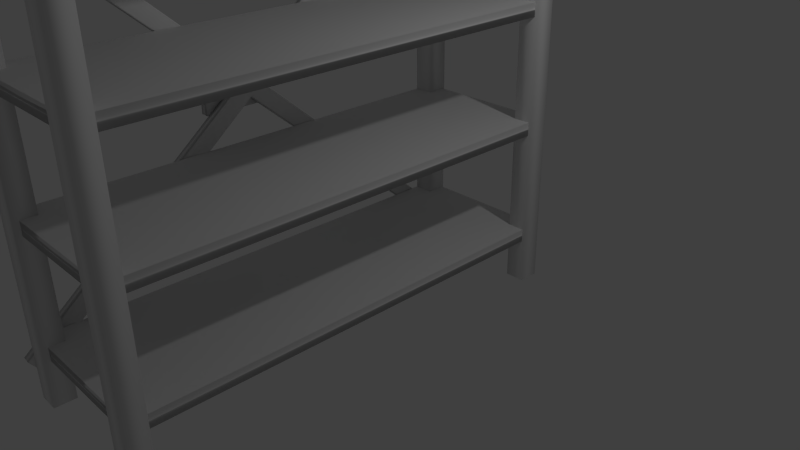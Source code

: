 # Source: Shelves.blend  (saved by Blender 2.68.0; exported with 4.5.12 LTS)
import bpy
from mathutils import Matrix  # noqa: F401  (used for matrix-valued properties, if any)

bpy.ops.wm.read_factory_settings(use_empty=True)
scene = bpy.context.scene
scene.name = 'Scene'

# ---- collections
col_collection_1 = bpy.data.collections.new('Collection 1'); scene.collection.children.link(col_collection_1)

# ---- materials (node trees are filled in below, after node groups)
mat_material = bpy.data.materials.new('Material')
mat_material.alpha_threshold = 0.0
mat_material.use_transparent_shadow = False
mat_material.roughness = 0.5
mat_material.line_color = (0.0, 0.0, 0.0, 1.0)

# ---- material node trees

# ---- world
world_world = bpy.data.worlds.new('World'); scene.world = world_world
world_world.color = (0.05088, 0.05088, 0.05088)
world_world.use_sun_shadow = False
world_world.sun_shadow_jitter_overblur = 0.0
world_world.cycles.sampling_method = 'MANUAL'
world_world.cycles.sample_map_resolution = 256

# ---- cameras
cam_camera = bpy.data.cameras.new('Camera')
cam_camera.clip_end = 100.0
cam_camera.lens = 35.0
cam_camera.sensor_width = 32.0
cam_camera.sensor_height = 18.0
cam_camera.ortho_scale = 7.314
cam_camera.dof.focus_distance = 0.0
cam_camera.dof.aperture_fstop = 128.0

# ---- lights
light_lamp = bpy.data.lights.new('Lamp', 'POINT')
light_lamp.transmission_factor = 0.0
light_lamp.cutoff_distance = 30.0
light_lamp.energy = 100.0
light_lamp.shadow_buffer_clip_start = 1.001
light_lamp.shadow_soft_size = 0.1
light_lamp.shadow_maximum_resolution = 0.006
light_lamp.use_absolute_resolution = True
light_lamp.cycles.use_multiple_importance_sampling = False

# ---- meshes
me_cube_009 = bpy.data.meshes.new('Cube.009')
me_cube_009.from_pydata([(-1.0, -1.0, -1.0), (-1.0, 1.0, -1.0), (1.0, 1.0, -1.0), (1.0, -1.0, -1.0), (-1.0, -1.0, 1.0), (-1.0, 1.0, 1.0), (1.0, 1.0, 1.0), (1.0, -1.0, 1.0), (1.657, 7.263, 6.159), (0.9881, 6.971, 6.591), (3.846, 6.925, 6.658), (4.515, 7.217, 6.227), (1.667, 3.629, 2.717), (0.9981, 3.337, 3.149), (3.856, 3.291, 3.217), (4.525, 3.583, 2.785), (1.696, -6.788, -7.328), (1.027, -7.08, -6.897), (3.885, -7.126, -6.829), (4.554, -6.834, -7.261), (1.312, 6.877, -7.413), (1.319, 7.189, -6.988), (4.229, 7.189, -6.989), (4.222, 6.877, -7.413), (1.284, 3.365, -3.798), (1.291, 3.677, -3.374), (4.201, 3.676, -3.374), (4.194, 3.364, -3.799), (1.2, -6.849, 6.713), (1.207, -6.537, 7.138), (4.117, -6.538, 7.137), (4.11, -6.85, 6.713)], [], [(4, 5, 1, 0), (5, 6, 2, 1), (6, 7, 3, 2), (7, 4, 0, 3), (0, 1, 2, 3), (7, 6, 5, 4), (12, 13, 9, 8), (13, 14, 10, 9), (14, 15, 11, 10), (15, 12, 8, 11), (8, 9, 10, 11), (12, 15, 19, 16), (19, 18, 17, 16), (15, 14, 18, 19), (14, 13, 17, 18), (13, 12, 16, 17), (24, 25, 21, 20), (25, 26, 22, 21), (26, 27, 23, 22), (27, 24, 20, 23), (20, 21, 22, 23), (24, 27, 31, 28), (31, 30, 29, 28), (27, 26, 30, 31), (26, 25, 29, 30), (25, 24, 28, 29)])
me_cube_009.polygons.foreach_set('use_smooth', [True] * 26)
_uv = me_cube_009.uv_layers.new(name='UVMap')
_uv.uv.foreach_set('vector', [0.6667, 0.6656, 0.3344, 0.6667, 0.3333, 0.3344, 0.6656, 0.3333, 0.00102, 0.3333, 0.0, 0.00102, 0.3323, 0.0, 0.3333, 0.3323, 1.0, 0.3323, 0.6677, 0.3333, 0.6667, 0.001019, 0.999, 0.0, 0.3344, 0.3333, 0.3333, 0.001019, 0.6656, 0.0, 0.6667, 0.3323, 0.3333, 0.6656, 0.001019, 0.6667, 0.0, 0.3344, 0.3323, 0.3333, 0.3333, 0.6677, 0.6656, 0.6667, 0.6667, 0.999, 0.3344, 1.0, 0.1962, 0.9905, 0.2413, 0.9987, 0.2411, 1.341, 0.196, 1.333, 0.4836, 0.3438, 0.2877, 0.3431, 0.288, 0.0, 0.484, 0.000715, 0.2877, 0.3431, 0.2429, 0.3491, 0.2432, 0.006018, 0.288, 0.0, 0.000231, 0.991, 0.1962, 0.9905, 0.196, 1.333, 0.0, 1.333, 1.0, 0.1959, 0.9647, 0.2418, 0.9586, 0.04595, 0.9939, 0.0, 0.1962, 0.9905, 0.000231, 0.991, 0.001057, 0.0005076, 0.197, 0.0, 0.738, 0.9195, 0.6667, 0.8082, 0.6794, 0.3333, 0.7507, 0.4447, 0.2429, 0.3491, 0.2877, 0.3431, 0.287, 1.335, 0.2422, 1.341, 0.2877, 0.3431, 0.4836, 0.3438, 0.4829, 1.336, 0.287, 1.335, 0.2413, 0.9987, 0.1962, 0.9905, 0.197, 0.0, 0.2422, 0.008169, 0.9206, 0.3454, 0.885, 0.3514, 0.8846, 0.005993, 0.9202, 0.0, 0.8844, 0.3461, 0.685, 0.3448, 0.6852, 0.0, 0.8846, 0.001244, 0.9582, 0.3514, 0.9226, 0.3454, 0.9229, 0.0, 0.9586, 0.005993, 0.4847, 1.006, 0.6841, 1.005, 0.6844, 1.35, 0.4849, 1.351, 0.9944, 0.4418, 0.9586, 0.4412, 0.9588, 0.2418, 0.9946, 0.2424, 0.6841, 1.005, 0.4847, 1.006, 0.484, 0.001265, 0.6834, 0.0, 0.8212, 0.8168, 0.7507, 0.8178, 0.7521, 0.3343, 0.8226, 0.3333, 0.9226, 0.3454, 0.9582, 0.3514, 0.9572, 1.356, 0.9216, 1.35, 0.685, 0.3448, 0.8844, 0.3461, 0.8838, 1.349, 0.6844, 1.348, 0.885, 0.3514, 0.9206, 0.3454, 0.9216, 1.35, 0.886, 1.356])
me_cube_009.use_remesh_preserve_volume = False
me_cube_009.use_remesh_preserve_attributes = False
me_cube_009.use_mirror_vertex_groups = False
me_cube_009.update()
me_cube_006 = bpy.data.meshes.new('Cube.006')
me_cube_006.from_pydata([(5.737, -22.24, -2.675), (5.737, -20.24, -2.675), (7.737, -20.24, -2.675), (7.737, -22.24, -2.675), (5.737, -22.24, 3.326), (5.737, -20.24, 3.326), (7.737, -20.24, 3.326), (7.737, -22.24, 3.326), (5.737, -22.24, 3.054), (5.737, -20.24, 3.054), (7.737, -20.24, 3.054), (7.737, -22.24, 3.054), (-5.737, -22.24, -2.675), (-5.737, -20.24, -2.675), (-7.737, -20.24, -2.675), (-7.737, -22.24, -2.675), (-5.737, -22.24, 3.326), (-5.737, -20.24, 3.326), (-7.737, -20.24, 3.326), (-7.737, -22.24, 3.326), (-5.737, -22.24, 3.054), (-5.737, -20.24, 3.054), (-7.737, -20.24, 3.054), (-7.737, -22.24, 3.054), (0.0, -22.24, 3.326), (0.0, -20.24, 3.326), (0.0, -22.24, 3.054), (0.0, -20.24, 3.054), (5.737, 22.24, -2.675), (5.737, 20.24, -2.675), (7.737, 20.24, -2.675), (7.737, 22.24, -2.675), (5.737, 22.24, 3.326), (5.737, 20.24, 3.326), (7.737, 20.24, 3.326), (7.737, 22.24, 3.326), (5.737, 22.24, 3.054), (5.737, 20.24, 3.054), (7.737, 20.24, 3.054), (7.737, 22.24, 3.054), (-5.737, 22.24, -2.675), (-5.737, 20.24, -2.675), (-7.737, 20.24, -2.675), (-7.737, 22.24, -2.675), (-5.737, 22.24, 3.326), (-5.737, 20.24, 3.326), (-7.737, 20.24, 3.326), (-7.737, 22.24, 3.326), (-5.737, 22.24, 3.054), (-5.737, 20.24, 3.054), (-7.737, 20.24, 3.054), (-7.737, 22.24, 3.054), (0.0, 22.24, 3.326), (0.0, 20.24, 3.326), (0.0, 22.24, 3.054), (0.0, 20.24, 3.054)], [], [(8, 9, 1, 0), (9, 10, 2, 1), (10, 11, 3, 2), (11, 8, 0, 3), (0, 1, 2, 3), (7, 6, 5, 4), (7, 4, 8, 11), (6, 7, 11, 10), (5, 6, 10, 9), (9, 8, 26, 27), (5, 9, 27, 25), (4, 5, 25, 24), (8, 4, 24, 26), (20, 12, 13, 21), (21, 13, 14, 22), (22, 14, 15, 23), (23, 15, 12, 20), (12, 15, 14, 13), (19, 16, 17, 18), (19, 23, 20, 16), (18, 22, 23, 19), (17, 21, 22, 18), (21, 27, 26, 20), (24, 26, 27, 25), (17, 25, 27, 21), (16, 24, 25, 17), (20, 26, 24, 16), (36, 28, 29, 37), (37, 29, 30, 38), (38, 30, 31, 39), (39, 31, 28, 36), (28, 31, 30, 29), (35, 32, 33, 34), (35, 39, 36, 32), (34, 38, 39, 35), (33, 37, 38, 34), (37, 55, 54, 36), (33, 53, 55, 37), (32, 52, 53, 33), (36, 54, 52, 32), (48, 49, 41, 40), (49, 50, 42, 41), (50, 51, 43, 42), (51, 48, 40, 43), (40, 41, 42, 43), (47, 46, 45, 44), (47, 44, 48, 51), (46, 47, 51, 50), (45, 46, 50, 49), (49, 48, 54, 55), (52, 53, 55, 54), (45, 49, 55, 53), (44, 45, 53, 52), (48, 44, 52, 54)])
me_cube_006.polygons.foreach_set('use_smooth', [True] * 54)
_uv = me_cube_006.uv_layers.new(name='UVMap')
_uv.uv.foreach_set('vector', [0.4989, 0.7502, 0.4282, 0.7504, 0.4276, 0.5478, 0.4983, 0.5476, 0.009828, 0.07132, 0.009612, 0.0006213, 0.2121, 0.0, 0.2124, 0.0707, 0.07132, 0.7502, 0.0006211, 0.7504, 0.0, 0.5478, 0.0707, 0.5476, 0.6527, 0.5476, 0.6525, 0.4769, 0.855, 0.4763, 0.8552, 0.547, 0.3563, 0.6183, 0.2856, 0.6185, 0.2854, 0.5478, 0.3561, 0.5476, 0.9276, 0.0002169, 0.9983, 0.0, 0.9985, 0.0707, 0.9278, 0.07092, 0.6431, 0.5476, 0.6429, 0.4769, 0.6525, 0.4769, 0.6527, 0.5476, 0.07135, 0.7598, 0.0006504, 0.76, 0.0006211, 0.7504, 0.07132, 0.7502, 0.0002169, 0.07135, 0.0, 0.0006508, 0.009612, 0.0006213, 0.009828, 0.07132, 0.8552, 0.5474, 0.9259, 0.5472, 0.9266, 0.75, 0.8559, 0.7502, 0.0002169, 0.07135, 0.009828, 0.07132, 0.01045, 0.2741, 0.000839, 0.2741, 0.9278, 0.07092, 0.9985, 0.0707, 0.9992, 0.2735, 0.9285, 0.2737, 0.6525, 0.4769, 0.6429, 0.4769, 0.6423, 0.2741, 0.6519, 0.2741, 0.3569, 0.9531, 0.3563, 0.7506, 0.427, 0.7504, 0.4276, 0.9529, 0.01107, 0.4769, 0.2136, 0.4763, 0.2138, 0.547, 0.01129, 0.5476, 0.5701, 0.7502, 0.5707, 0.5476, 0.6414, 0.5478, 0.6408, 0.7504, 0.651, 0.0006213, 0.8536, 0.0, 0.8538, 0.0707, 0.6513, 0.07132, 0.1421, 0.5476, 0.1423, 0.6183, 0.07157, 0.6185, 0.07135, 0.5478, 0.9293, 0.5472, 0.9291, 0.4765, 0.9998, 0.4763, 1.0, 0.547, 0.6414, 0.0006508, 0.651, 0.0006213, 0.6513, 0.07132, 0.6417, 0.07135, 0.5701, 0.7598, 0.5701, 0.7502, 0.6408, 0.7504, 0.6408, 0.76, 0.001461, 0.4769, 0.01107, 0.4769, 0.01129, 0.5476, 0.001678, 0.5476, 0.8565, 0.953, 0.8559, 0.7502, 0.9266, 0.75, 0.9272, 0.9528, 0.5086, 0.6893, 0.4989, 0.6892, 0.4992, 0.6185, 0.5088, 0.6186, 0.001461, 0.4769, 0.000839, 0.2741, 0.01045, 0.2741, 0.01107, 0.4769, 0.9291, 0.4765, 0.9285, 0.2737, 0.9992, 0.2735, 0.9998, 0.4763, 0.6513, 0.07132, 0.6519, 0.2741, 0.6423, 0.2741, 0.6417, 0.07135, 0.7134, 0.7502, 0.714, 0.5476, 0.7847, 0.5478, 0.7841, 0.7504, 0.2249, 0.4769, 0.4274, 0.4763, 0.4276, 0.547, 0.2251, 0.5476, 0.2144, 0.7504, 0.2138, 0.5478, 0.2845, 0.5476, 0.2851, 0.7502, 0.4372, 0.0006214, 0.6398, 0.0, 0.64, 0.0707, 0.4375, 0.07132, 0.07157, 0.6895, 0.07135, 0.6188, 0.142, 0.6185, 0.1423, 0.6892, 0.9259, 0.0, 0.9262, 0.0707, 0.8555, 0.07092, 0.8552, 0.000217, 0.4276, 0.0006508, 0.4372, 0.0006214, 0.4375, 0.07132, 0.4278, 0.07135, 0.2145, 0.76, 0.2144, 0.7504, 0.2851, 0.7502, 0.2852, 0.7598, 0.2153, 0.4769, 0.2249, 0.4769, 0.2251, 0.5476, 0.2155, 0.5476, 0.7121, 0.5476, 0.7128, 0.7504, 0.6421, 0.7506, 0.6414, 0.5478, 0.2153, 0.4769, 0.2147, 0.2741, 0.2243, 0.2741, 0.2249, 0.4769, 0.9262, 0.0707, 0.9268, 0.2735, 0.8561, 0.2737, 0.8555, 0.07092, 0.4375, 0.07132, 0.4381, 0.2741, 0.4285, 0.2741, 0.4278, 0.07135, 0.427, 0.7504, 0.3563, 0.7502, 0.3569, 0.5476, 0.4276, 0.5478, 0.2236, 0.07132, 0.2234, 0.0006213, 0.4259, 0.0, 0.4262, 0.0707, 0.2132, 0.7504, 0.1425, 0.7502, 0.1431, 0.5476, 0.2138, 0.5478, 0.4389, 0.5476, 0.4387, 0.4769, 0.6412, 0.4763, 0.6414, 0.547, 0.4989, 0.5478, 0.5696, 0.5476, 0.5699, 0.6183, 0.4992, 0.6185, 0.9276, 0.547, 0.8569, 0.5472, 0.8567, 0.4765, 0.9274, 0.4763, 0.4293, 0.5476, 0.4291, 0.4769, 0.4387, 0.4769, 0.4389, 0.5476, 0.2132, 0.76, 0.1425, 0.7598, 0.1425, 0.7502, 0.2132, 0.7504, 0.214, 0.07135, 0.2138, 0.0006508, 0.2234, 0.0006213, 0.2236, 0.07132, 0.7134, 0.9532, 0.6427, 0.9534, 0.6421, 0.7506, 0.7128, 0.7504, 0.3467, 0.6893, 0.3465, 0.6186, 0.3561, 0.6185, 0.3563, 0.6892, 0.214, 0.07135, 0.2236, 0.07132, 0.2243, 0.2741, 0.2147, 0.2741, 0.9274, 0.4763, 0.8567, 0.4765, 0.8561, 0.2737, 0.9268, 0.2735, 0.4387, 0.4769, 0.4291, 0.4769, 0.4285, 0.2741, 0.4381, 0.2741])
me_cube_006.use_remesh_preserve_volume = False
me_cube_006.use_remesh_preserve_attributes = False
me_cube_006.use_mirror_vertex_groups = False
me_cube_006.update()
me_cube = bpy.data.meshes.new('Cube')
me_cube.from_pydata([(1.0, 0.5083, 50.57), (1.0, -1.0, 50.57), (-1.0, -1.0, 50.57), (-1.0, 0.5083, 50.57), (1.0, 0.5082, 52.57), (1.0, -1.0, 52.57), (-1.0, -1.0, 52.57), (-1.0, 0.5083, 52.57), (1.0, 0.5083, 33.38), (1.0, -1.0, 33.38), (-1.0, -1.0, 33.38), (-1.0, 0.5083, 33.38), (1.0, 0.5082, 35.38), (1.0, -1.0, 35.38), (-1.0, -1.0, 35.38), (-1.0, 0.5083, 35.38), (1.0, 0.5083, 16.19), (1.0, -1.0, 16.19), (-1.0, -1.0, 16.19), (-1.0, 0.5083, 16.19), (1.0, 0.5082, 18.19), (1.0, -1.0, 18.19), (-1.0, -1.0, 18.19), (-1.0, 0.5083, 18.19), (1.0, 0.5083, -1.0), (1.0, -1.0, -1.0), (-1.0, -1.0, -1.0), (-1.0, 0.5083, -1.0), (1.0, 0.5082, 1.0), (1.0, -1.0, 1.0), (-1.0, -1.0, 1.0), (-1.0, 0.5083, 1.0)], [], [(0, 1, 2, 3), (4, 7, 6, 5), (0, 4, 5, 1), (1, 5, 6, 2), (2, 6, 7, 3), (4, 0, 3, 7), (8, 9, 10, 11), (12, 15, 14, 13), (8, 12, 13, 9), (9, 13, 14, 10), (10, 14, 15, 11), (12, 8, 11, 15), (16, 17, 18, 19), (20, 23, 22, 21), (16, 20, 21, 17), (17, 21, 22, 18), (18, 22, 23, 19), (20, 16, 19, 23), (24, 25, 26, 27), (28, 31, 30, 29), (24, 28, 29, 25), (25, 29, 30, 26), (26, 30, 31, 27), (28, 24, 27, 31)])
me_cube.polygons.foreach_set('use_smooth', [True] * 24)
_uv = me_cube.uv_layers.new(name='UVMap')
_uv.uv.foreach_set('vector', [-2.162, 1.22, -1.166, 1.217, -1.162, 2.538, -2.158, 2.541, -0.1622, 1.22, -0.1662, 2.541, -1.162, 2.538, -1.158, 1.217, 1.158, 2.54, 1.162, 3.86, 0.1665, 3.863, 0.1625, 2.543, -1.166, 1.217, -2.486, 1.213, -2.482, -0.107, -1.162, -0.1029, -1.162, 2.544, -1.166, 3.864, -2.162, 3.861, -2.158, 2.541, -1.162, -0.1029, 0.1584, -0.107, 0.1625, 1.213, -1.158, 1.217, 0.1625, 1.219, 1.158, 1.216, 1.162, 2.537, 0.1665, 2.54, 3.162, -0.1039, 3.158, 1.216, 2.162, 1.213, 2.166, -0.107, 3.158, 2.54, 3.162, 3.86, 2.166, 3.863, 2.162, 2.543, 0.1665, -1.431, 0.1625, -2.752, 1.483, -2.756, 1.487, -1.435, 1.158, -0.107, 1.162, 1.213, 0.1665, 1.216, 0.1625, -0.1039, 0.1584, -1.431, 0.1625, -0.111, -1.158, -0.107, -1.162, -1.427, 1.487, -1.427, 2.482, -1.43, 2.486, -0.11, 1.491, -0.107, 3.162, 1.219, 3.158, 2.54, 2.162, 2.537, 2.166, 1.216, 3.482, -2.756, 3.486, -1.435, 2.491, -1.432, 2.486, -2.753, 1.487, -0.111, 0.1665, -0.107, 0.1625, -1.427, 1.483, -1.431, 2.162, 2.543, 2.158, 3.863, 1.162, 3.86, 1.166, 2.54, -2.486, -1.427, -1.166, -1.431, -1.162, -0.111, -2.482, -0.107, 1.162, -0.1039, 2.158, -0.107, 2.162, 1.213, 1.166, 1.216, 3.486, -1.427, 3.482, -0.107, 2.486, -0.11, 2.491, -1.43, 2.158, 1.216, 2.162, 2.537, 1.166, 2.54, 1.162, 1.219, -1.158, -1.431, -1.162, -2.752, 0.1584, -2.756, 0.1625, -1.435, 2.482, -2.756, 2.486, -1.435, 1.491, -1.432, 1.487, -2.753, -1.166, -2.756, -1.162, -1.435, -2.482, -1.431, -2.486, -2.752])
me_cube.materials.append(mat_material)
me_cube.use_remesh_preserve_volume = False
me_cube.use_remesh_preserve_attributes = False
me_cube.use_mirror_vertex_groups = False
me_cube.update()

# ---- objects
ob_support = bpy.data.objects.new('Support', me_cube_009)
ob_frame = bpy.data.objects.new('Frame', me_cube_006)
ob_shelves = bpy.data.objects.new('Shelves', me_cube)
ob_lamp = bpy.data.objects.new('Lamp', light_lamp)
ob_camera = bpy.data.objects.new('Camera', cam_camera)

# ---- transforms, parenting, visibility, modifiers, constraints
ob_support.location = (-1.252, -1.053, 2.298)
ob_support.scale = (0.05751, 0.4297, 0.3631)
ob_support.lineart.crease_threshold = 0.0
ob_frame.location = (0.01921, -1.006, 2.003)
ob_frame.scale = (0.1319, 0.1367, 1.0)
ob_frame.lineart.crease_threshold = 0.0
ob_shelves.location = (0.0, 0.0, 0.0)
ob_shelves.scale = (1.0, 3.965, 0.08726)
ob_shelves.lock_rotations_4d = False
ob_shelves.empty_display_type = 'ARROWS'
ob_shelves.lineart.crease_threshold = 0.0
ob_lamp.location = (4.076, 1.005, 5.904)
ob_lamp.rotation_euler = (0.6503, 0.05522, 1.866)
ob_lamp.lock_rotations_4d = False
ob_lamp.empty_display_type = 'ARROWS'
ob_lamp.color = (0.0, 0.0, 0.0, 0.0)
ob_lamp.lineart.crease_threshold = 0.0
ob_camera.location = (7.481, -6.508, 5.344)
ob_camera.rotation_euler = (1.109, 0.01082, 0.8149)
ob_camera.lock_rotations_4d = False
ob_camera.empty_display_type = 'ARROWS'
ob_camera.color = (0.0, 0.0, 0.0, 0.0)
ob_camera.display_type = 'WIRE'
ob_camera.lineart.crease_threshold = 0.0

# ---- collection membership
col_collection_1.objects.link(ob_support)
col_collection_1.objects.link(ob_frame)
col_collection_1.objects.link(ob_shelves)
col_collection_1.objects.link(ob_lamp)
col_collection_1.objects.link(ob_camera)

# ---- scene / render settings (as saved in the file)
scene.camera = ob_camera
scene.frame_start = 1; scene.frame_end = 250; scene.frame_set(201)
scene.render.engine = 'BLENDER_EEVEE_NEXT'
scene.render.resolution_percentage = 50
scene.render.dither_intensity = 0.0
scene.cycles.use_denoising = False
scene.cycles.samples = 10
scene.cycles.sampling_pattern = 'TABULATED_SOBOL'
scene.cycles.light_sampling_threshold = 0.0
scene.cycles.use_adaptive_sampling = False
scene.cycles.use_light_tree = False
scene.cycles.blur_glossy = 0.0
scene.cycles.volume_bounces = 1
scene.cycles.pixel_filter_type = 'GAUSSIAN'
scene.cycles.sample_clamp_indirect = 0.0
scene.view_settings.view_transform = 'Standard'
bpy.context.view_layer.update()
